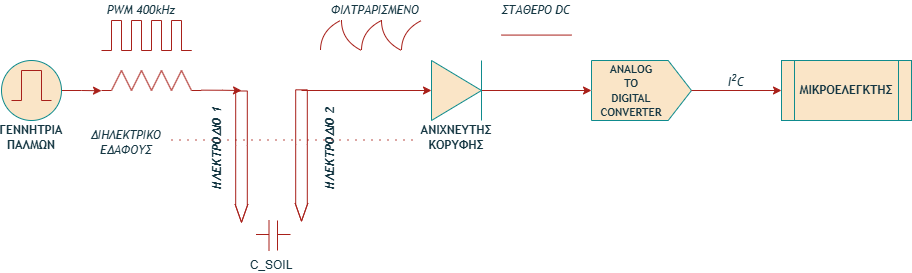

The diagram above was exported from draw.io. Its source (the exported page's mxGraphModel, read from the mxfile embedded in the PNG):
<mxGraphModel dx="968" dy="954" grid="1" gridSize="10" guides="1" tooltips="1" connect="1" arrows="1" fold="1" page="1" pageScale="1" pageWidth="1169" pageHeight="827" math="0" shadow="0">
  <root>
    <mxCell id="0" />
    <mxCell id="1" parent="0" />
    <mxCell id="E7LVuduNi1lqWZZVecND-32" edge="1" parent="1" source="E7LVuduNi1lqWZZVecND-12" style="edgeStyle=orthogonalEdgeStyle;rounded=0;orthogonalLoop=1;jettySize=auto;html=1;exitX=0.5;exitY=0;exitDx=0;exitDy=0;labelBackgroundColor=none;strokeColor=#A8201A;fontColor=default;">
      <mxGeometry relative="1" as="geometry">
        <mxPoint x="140" y="280.2413793103449" as="targetPoint" />
      </mxGeometry>
    </mxCell>
    <mxCell id="E7LVuduNi1lqWZZVecND-12" parent="1" style="ellipse;whiteSpace=wrap;html=1;direction=south;labelBackgroundColor=none;fillColor=#FAE5C7;strokeColor=#0F8B8D;fontColor=#143642;" value="" vertex="1">
      <mxGeometry height="60" width="60" x="40" y="250" as="geometry" />
    </mxCell>
    <mxCell id="E7LVuduNi1lqWZZVecND-8" edge="1" parent="1" style="endArrow=none;html=1;rounded=0;labelBackgroundColor=none;strokeColor=#A8201A;fontColor=default;" value="">
      <mxGeometry height="50" relative="1" width="50" as="geometry">
        <mxPoint x="60" y="290" as="sourcePoint" />
        <mxPoint x="60" y="260" as="targetPoint" />
      </mxGeometry>
    </mxCell>
    <mxCell id="E7LVuduNi1lqWZZVecND-9" edge="1" parent="1" style="endArrow=none;html=1;rounded=0;labelBackgroundColor=none;strokeColor=#A8201A;fontColor=default;" value="">
      <mxGeometry height="50" relative="1" width="50" as="geometry">
        <mxPoint x="80" y="290" as="sourcePoint" />
        <mxPoint x="80" y="260" as="targetPoint" />
      </mxGeometry>
    </mxCell>
    <mxCell id="E7LVuduNi1lqWZZVecND-13" edge="1" parent="1" style="endArrow=none;html=1;rounded=0;labelBackgroundColor=none;strokeColor=#A8201A;fontColor=default;" value="">
      <mxGeometry height="50" relative="1" width="50" as="geometry">
        <mxPoint x="50" y="290" as="sourcePoint" />
        <mxPoint x="60" y="290" as="targetPoint" />
      </mxGeometry>
    </mxCell>
    <mxCell id="E7LVuduNi1lqWZZVecND-14" edge="1" parent="1" style="endArrow=none;html=1;rounded=0;labelBackgroundColor=none;strokeColor=#A8201A;fontColor=default;" value="">
      <mxGeometry height="50" relative="1" width="50" as="geometry">
        <mxPoint x="60" y="260" as="sourcePoint" />
        <mxPoint x="80" y="260" as="targetPoint" />
      </mxGeometry>
    </mxCell>
    <mxCell id="E7LVuduNi1lqWZZVecND-15" edge="1" parent="1" style="endArrow=none;html=1;rounded=0;labelBackgroundColor=none;strokeColor=#A8201A;fontColor=default;" value="">
      <mxGeometry height="50" relative="1" width="50" as="geometry">
        <mxPoint x="80" y="290" as="sourcePoint" />
        <mxPoint x="90" y="290" as="targetPoint" />
      </mxGeometry>
    </mxCell>
    <mxCell id="E7LVuduNi1lqWZZVecND-17" edge="1" parent="1" style="endArrow=none;html=1;rounded=0;labelBackgroundColor=none;strokeColor=#A8201A;fontColor=default;" value="">
      <mxGeometry height="50" relative="1" width="50" as="geometry">
        <mxPoint x="160" y="260" as="sourcePoint" />
        <mxPoint x="150" y="280" as="targetPoint" />
      </mxGeometry>
    </mxCell>
    <mxCell id="E7LVuduNi1lqWZZVecND-18" edge="1" parent="1" style="endArrow=none;html=1;rounded=0;labelBackgroundColor=none;strokeColor=#A8201A;fontColor=default;" value="">
      <mxGeometry height="50" relative="1" width="50" as="geometry">
        <mxPoint x="180" y="260" as="sourcePoint" />
        <mxPoint x="170" y="280" as="targetPoint" />
      </mxGeometry>
    </mxCell>
    <mxCell id="E7LVuduNi1lqWZZVecND-19" edge="1" parent="1" style="endArrow=none;html=1;rounded=0;labelBackgroundColor=none;strokeColor=#A8201A;fontColor=default;" value="">
      <mxGeometry height="50" relative="1" width="50" as="geometry">
        <mxPoint x="160" y="260" as="sourcePoint" />
        <mxPoint x="170" y="280" as="targetPoint" />
      </mxGeometry>
    </mxCell>
    <mxCell id="E7LVuduNi1lqWZZVecND-20" edge="1" parent="1" style="endArrow=none;html=1;rounded=0;labelBackgroundColor=none;strokeColor=#A8201A;fontColor=default;" value="">
      <mxGeometry height="50" relative="1" width="50" as="geometry">
        <mxPoint x="200" y="260" as="sourcePoint" />
        <mxPoint x="210" y="280" as="targetPoint" />
      </mxGeometry>
    </mxCell>
    <mxCell id="E7LVuduNi1lqWZZVecND-21" edge="1" parent="1" style="endArrow=none;html=1;rounded=0;labelBackgroundColor=none;strokeColor=#A8201A;fontColor=default;" value="">
      <mxGeometry height="50" relative="1" width="50" as="geometry">
        <mxPoint x="200" y="260" as="sourcePoint" />
        <mxPoint x="190" y="280" as="targetPoint" />
      </mxGeometry>
    </mxCell>
    <mxCell id="E7LVuduNi1lqWZZVecND-22" edge="1" parent="1" style="endArrow=none;html=1;rounded=0;labelBackgroundColor=none;strokeColor=#A8201A;fontColor=default;" value="">
      <mxGeometry height="50" relative="1" width="50" as="geometry">
        <mxPoint x="180" y="260" as="sourcePoint" />
        <mxPoint x="190" y="280" as="targetPoint" />
      </mxGeometry>
    </mxCell>
    <mxCell id="E7LVuduNi1lqWZZVecND-23" edge="1" parent="1" style="endArrow=none;html=1;rounded=0;labelBackgroundColor=none;strokeColor=#A8201A;fontColor=default;" value="">
      <mxGeometry height="50" relative="1" width="50" as="geometry">
        <mxPoint x="220" y="260" as="sourcePoint" />
        <mxPoint x="210" y="280" as="targetPoint" />
      </mxGeometry>
    </mxCell>
    <mxCell id="E7LVuduNi1lqWZZVecND-25" edge="1" parent="1" style="endArrow=none;html=1;rounded=0;labelBackgroundColor=none;strokeColor=#A8201A;fontColor=default;" value="">
      <mxGeometry height="50" relative="1" width="50" as="geometry">
        <mxPoint x="220" y="260" as="sourcePoint" />
        <mxPoint x="230" y="280" as="targetPoint" />
      </mxGeometry>
    </mxCell>
    <mxCell id="E7LVuduNi1lqWZZVecND-29" edge="1" parent="1" style="endArrow=none;html=1;rounded=0;labelBackgroundColor=none;strokeColor=#A8201A;fontColor=default;" value="">
      <mxGeometry height="50" relative="1" width="50" as="geometry">
        <mxPoint x="140" y="280" as="sourcePoint" />
        <mxPoint x="150" y="280" as="targetPoint" />
      </mxGeometry>
    </mxCell>
    <mxCell id="E7LVuduNi1lqWZZVecND-30" edge="1" parent="1" style="endArrow=none;html=1;rounded=0;labelBackgroundColor=none;strokeColor=#A8201A;fontColor=default;" value="">
      <mxGeometry height="50" relative="1" width="50" as="geometry">
        <mxPoint x="230" y="280" as="sourcePoint" />
        <mxPoint x="240" y="280" as="targetPoint" />
      </mxGeometry>
    </mxCell>
    <mxCell id="E7LVuduNi1lqWZZVecND-33" edge="1" parent="1" style="endArrow=none;html=1;rounded=0;strokeColor=#A8201A;labelBackgroundColor=none;fontColor=default;" value="">
      <mxGeometry height="50" relative="1" width="50" as="geometry">
        <mxPoint x="160" y="240" as="sourcePoint" />
        <mxPoint x="160" y="210" as="targetPoint" />
      </mxGeometry>
    </mxCell>
    <mxCell id="E7LVuduNi1lqWZZVecND-34" edge="1" parent="1" style="endArrow=none;html=1;rounded=0;strokeColor=#A8201A;labelBackgroundColor=none;fontColor=default;" value="">
      <mxGeometry height="50" relative="1" width="50" as="geometry">
        <mxPoint x="150" y="240" as="sourcePoint" />
        <mxPoint x="150" y="210" as="targetPoint" />
      </mxGeometry>
    </mxCell>
    <mxCell id="E7LVuduNi1lqWZZVecND-36" edge="1" parent="1" style="endArrow=none;html=1;rounded=0;strokeColor=#A8201A;labelBackgroundColor=none;fontColor=default;" value="">
      <mxGeometry height="50" relative="1" width="50" as="geometry">
        <mxPoint x="170" y="240" as="sourcePoint" />
        <mxPoint x="170" y="210" as="targetPoint" />
      </mxGeometry>
    </mxCell>
    <mxCell id="E7LVuduNi1lqWZZVecND-37" edge="1" parent="1" style="endArrow=none;html=1;rounded=0;strokeColor=#A8201A;labelBackgroundColor=none;fontColor=default;" value="">
      <mxGeometry height="50" relative="1" width="50" as="geometry">
        <mxPoint x="180" y="240" as="sourcePoint" />
        <mxPoint x="180" y="210" as="targetPoint" />
      </mxGeometry>
    </mxCell>
    <mxCell id="E7LVuduNi1lqWZZVecND-38" edge="1" parent="1" style="endArrow=none;html=1;rounded=0;strokeColor=#A8201A;labelBackgroundColor=none;fontColor=default;" value="">
      <mxGeometry height="50" relative="1" width="50" as="geometry">
        <mxPoint x="190" y="240" as="sourcePoint" />
        <mxPoint x="190" y="210" as="targetPoint" />
      </mxGeometry>
    </mxCell>
    <mxCell id="E7LVuduNi1lqWZZVecND-39" edge="1" parent="1" style="endArrow=none;html=1;rounded=0;strokeColor=#A8201A;labelBackgroundColor=none;fontColor=default;" value="">
      <mxGeometry height="50" relative="1" width="50" as="geometry">
        <mxPoint x="200" y="240" as="sourcePoint" />
        <mxPoint x="200" y="210" as="targetPoint" />
      </mxGeometry>
    </mxCell>
    <mxCell id="E7LVuduNi1lqWZZVecND-40" edge="1" parent="1" style="endArrow=none;html=1;rounded=0;strokeColor=#A8201A;labelBackgroundColor=none;fontColor=default;" value="">
      <mxGeometry height="50" relative="1" width="50" as="geometry">
        <mxPoint x="210" y="240" as="sourcePoint" />
        <mxPoint x="210" y="210" as="targetPoint" />
      </mxGeometry>
    </mxCell>
    <mxCell id="E7LVuduNi1lqWZZVecND-41" edge="1" parent="1" style="endArrow=none;html=1;rounded=0;strokeColor=#A8201A;labelBackgroundColor=none;fontColor=default;" value="">
      <mxGeometry height="50" relative="1" width="50" as="geometry">
        <mxPoint x="220" y="240" as="sourcePoint" />
        <mxPoint x="220" y="210" as="targetPoint" />
      </mxGeometry>
    </mxCell>
    <mxCell id="E7LVuduNi1lqWZZVecND-42" edge="1" parent="1" style="endArrow=none;html=1;rounded=0;strokeColor=#A8201A;labelBackgroundColor=none;fontColor=default;" value="">
      <mxGeometry height="50" relative="1" width="50" as="geometry">
        <mxPoint x="150" y="210" as="sourcePoint" />
        <mxPoint x="160" y="210" as="targetPoint" />
      </mxGeometry>
    </mxCell>
    <mxCell id="E7LVuduNi1lqWZZVecND-43" edge="1" parent="1" style="endArrow=none;html=1;rounded=0;strokeColor=#A8201A;labelBackgroundColor=none;fontColor=default;" value="">
      <mxGeometry height="50" relative="1" width="50" as="geometry">
        <mxPoint x="170" y="210" as="sourcePoint" />
        <mxPoint x="180" y="210" as="targetPoint" />
      </mxGeometry>
    </mxCell>
    <mxCell id="E7LVuduNi1lqWZZVecND-44" edge="1" parent="1" style="endArrow=none;html=1;rounded=0;strokeColor=#A8201A;labelBackgroundColor=none;fontColor=default;" value="">
      <mxGeometry height="50" relative="1" width="50" as="geometry">
        <mxPoint x="190" y="210" as="sourcePoint" />
        <mxPoint x="200" y="210" as="targetPoint" />
      </mxGeometry>
    </mxCell>
    <mxCell id="E7LVuduNi1lqWZZVecND-46" edge="1" parent="1" style="endArrow=none;html=1;rounded=0;strokeColor=#A8201A;labelBackgroundColor=none;fontColor=default;" value="">
      <mxGeometry height="50" relative="1" width="50" as="geometry">
        <mxPoint x="180" y="240" as="sourcePoint" />
        <mxPoint x="190" y="240" as="targetPoint" />
      </mxGeometry>
    </mxCell>
    <mxCell id="E7LVuduNi1lqWZZVecND-47" edge="1" parent="1" style="endArrow=none;html=1;rounded=0;strokeColor=#A8201A;labelBackgroundColor=none;fontColor=default;" value="">
      <mxGeometry height="50" relative="1" width="50" as="geometry">
        <mxPoint x="200" y="240" as="sourcePoint" />
        <mxPoint x="210" y="240" as="targetPoint" />
      </mxGeometry>
    </mxCell>
    <mxCell id="E7LVuduNi1lqWZZVecND-48" edge="1" parent="1" style="endArrow=none;html=1;rounded=0;strokeColor=#A8201A;labelBackgroundColor=none;fontColor=default;" value="">
      <mxGeometry height="50" relative="1" width="50" as="geometry">
        <mxPoint x="210" y="210" as="sourcePoint" />
        <mxPoint x="220" y="210" as="targetPoint" />
      </mxGeometry>
    </mxCell>
    <mxCell id="E7LVuduNi1lqWZZVecND-49" edge="1" parent="1" style="endArrow=none;html=1;rounded=0;strokeColor=#A8201A;labelBackgroundColor=none;fontColor=default;" value="">
      <mxGeometry height="50" relative="1" width="50" as="geometry">
        <Array as="points">
          <mxPoint x="230" y="240" />
        </Array>
        <mxPoint x="220" y="240" as="sourcePoint" />
        <mxPoint x="220" y="240" as="targetPoint" />
      </mxGeometry>
    </mxCell>
    <mxCell id="E7LVuduNi1lqWZZVecND-50" edge="1" parent="1" style="endArrow=none;html=1;rounded=0;strokeColor=#A8201A;labelBackgroundColor=none;fontColor=default;" value="">
      <mxGeometry height="50" relative="1" width="50" as="geometry">
        <mxPoint x="140" y="240" as="sourcePoint" />
        <mxPoint x="150" y="240" as="targetPoint" />
      </mxGeometry>
    </mxCell>
    <mxCell id="E7LVuduNi1lqWZZVecND-51" parent="1" style="text;html=1;align=center;verticalAlign=middle;whiteSpace=wrap;rounded=0;labelBackgroundColor=none;fontColor=#143642;" value="&lt;font face=&quot;Trebuchet MS&quot;&gt;&lt;i&gt;PWM 400kHz&lt;/i&gt;&lt;/font&gt;" vertex="1">
      <mxGeometry height="20" width="120" x="120" y="190" as="geometry" />
    </mxCell>
    <mxCell id="E7LVuduNi1lqWZZVecND-53" edge="1" parent="1" style="shape=flexArrow;endArrow=classic;html=1;rounded=0;width=11.627906976744187;endSize=5.637209302325581;endWidth=0;labelBackgroundColor=none;strokeColor=#A8201A;fontColor=default;" value="">
      <mxGeometry height="50" relative="1" width="50" as="geometry">
        <Array as="points">
          <mxPoint x="280" y="335" />
        </Array>
        <mxPoint x="280" y="280" as="sourcePoint" />
        <mxPoint x="280" y="412.3333333333333" as="targetPoint" />
      </mxGeometry>
    </mxCell>
    <mxCell id="E7LVuduNi1lqWZZVecND-55" edge="1" parent="1" style="edgeStyle=orthogonalEdgeStyle;rounded=0;orthogonalLoop=1;jettySize=auto;html=1;exitX=0.5;exitY=0;exitDx=0;exitDy=0;labelBackgroundColor=none;strokeColor=#A8201A;fontColor=default;">
      <mxGeometry relative="1" as="geometry">
        <mxPoint x="240" y="279.65" as="sourcePoint" />
        <mxPoint x="280" y="280" as="targetPoint" />
      </mxGeometry>
    </mxCell>
    <mxCell id="E7LVuduNi1lqWZZVecND-56" parent="1" style="text;html=1;align=center;verticalAlign=middle;whiteSpace=wrap;rounded=0;fontStyle=3;rotation=-90;fontColor=#143642;labelBackgroundColor=none;" value="&lt;font face=&quot;Trebuchet MS&quot;&gt;ΗΛΕΚΤΡΟΔΙΟ 1&lt;/font&gt;" vertex="1">
      <mxGeometry height="30" width="105" x="202.5" y="322.5" as="geometry" />
    </mxCell>
    <mxCell id="E7LVuduNi1lqWZZVecND-57" parent="1" style="text;html=1;align=center;verticalAlign=middle;whiteSpace=wrap;rounded=0;fontStyle=3;rotation=-90;fontColor=#143642;labelBackgroundColor=none;" value="&lt;font face=&quot;Trebuchet MS&quot;&gt;ΗΛΕΚΤΡΟΔΙΟ 2&lt;/font&gt;" vertex="1">
      <mxGeometry height="30" width="106" x="316" y="322" as="geometry" />
    </mxCell>
    <mxCell id="E7LVuduNi1lqWZZVecND-58" edge="1" parent="1" style="shape=flexArrow;endArrow=classic;html=1;rounded=0;width=11.627906976744187;endSize=5.637209302325581;endWidth=0;labelBackgroundColor=none;strokeColor=#A8201A;fontColor=default;" value="">
      <mxGeometry height="50" relative="1" width="50" as="geometry">
        <Array as="points">
          <mxPoint x="340" y="333.83" />
        </Array>
        <mxPoint x="340" y="278.83" as="sourcePoint" />
        <mxPoint x="340" y="411.1633333333333" as="targetPoint" />
      </mxGeometry>
    </mxCell>
    <mxCell id="E7LVuduNi1lqWZZVecND-59" edge="1" parent="1" style="endArrow=none;dashed=1;html=1;dashPattern=1 3;strokeWidth=2;rounded=0;labelBackgroundColor=none;strokeColor=#A8201A;fontColor=default;opacity=40;" value="">
      <mxGeometry height="50" relative="1" width="50" as="geometry">
        <mxPoint x="210" y="330" as="sourcePoint" />
        <mxPoint x="454.5977151804957" y="330" as="targetPoint" />
      </mxGeometry>
    </mxCell>
    <mxCell id="E7LVuduNi1lqWZZVecND-60" parent="1" style="text;html=1;align=center;verticalAlign=middle;whiteSpace=wrap;rounded=0;labelBackgroundColor=none;fontColor=#143642;" value="&lt;i&gt;&lt;font face=&quot;Trebuchet MS&quot;&gt;ΔΙΗΛΕΚΤΡΙΚΟ ΕΔΑΦΟΥΣ&lt;/font&gt;&lt;/i&gt;" vertex="1">
      <mxGeometry height="20" width="90" x="120" y="322" as="geometry" />
    </mxCell>
    <mxCell id="E7LVuduNi1lqWZZVecND-61" edge="1" parent="1" style="endArrow=none;html=1;rounded=0;labelBackgroundColor=none;strokeColor=#A8201A;fontColor=default;" value="">
      <mxGeometry height="50" relative="1" width="50" as="geometry">
        <mxPoint x="316" y="440" as="sourcePoint" />
        <mxPoint x="316" y="410" as="targetPoint" />
      </mxGeometry>
    </mxCell>
    <mxCell id="E7LVuduNi1lqWZZVecND-62" edge="1" parent="1" style="endArrow=none;html=1;rounded=0;labelBackgroundColor=none;strokeColor=#A8201A;fontColor=default;" value="">
      <mxGeometry height="50" relative="1" width="50" as="geometry">
        <mxPoint x="307.5" y="440" as="sourcePoint" />
        <mxPoint x="307.5" y="410" as="targetPoint" />
      </mxGeometry>
    </mxCell>
    <mxCell id="E7LVuduNi1lqWZZVecND-63" edge="1" parent="1" style="endArrow=none;html=1;rounded=0;labelBackgroundColor=none;strokeColor=#A8201A;fontColor=default;" value="">
      <mxGeometry height="50" relative="1" width="50" as="geometry">
        <mxPoint x="316" y="424" as="sourcePoint" />
        <mxPoint x="329" y="424" as="targetPoint" />
      </mxGeometry>
    </mxCell>
    <mxCell id="E7LVuduNi1lqWZZVecND-64" edge="1" parent="1" style="endArrow=none;html=1;rounded=0;labelBackgroundColor=none;strokeColor=#A8201A;fontColor=default;" value="">
      <mxGeometry height="50" relative="1" width="50" as="geometry">
        <mxPoint x="294.5" y="424" as="sourcePoint" />
        <mxPoint x="307.5" y="424" as="targetPoint" />
      </mxGeometry>
    </mxCell>
    <mxCell id="E7LVuduNi1lqWZZVecND-65" parent="1" style="text;html=1;align=center;verticalAlign=middle;whiteSpace=wrap;rounded=0;fontColor=#143642;labelBackgroundColor=none;" value="C_SOIL" vertex="1">
      <mxGeometry height="10" width="60" x="280" y="450" as="geometry" />
    </mxCell>
    <mxCell id="E7LVuduNi1lqWZZVecND-67" edge="1" parent="1" style="endArrow=none;html=1;rounded=0;strokeColor=#A8201A;labelBackgroundColor=none;fontColor=default;" value="">
      <mxGeometry height="50" relative="1" width="50" as="geometry">
        <mxPoint x="160" y="240" as="sourcePoint" />
        <mxPoint x="170" y="240" as="targetPoint" />
      </mxGeometry>
    </mxCell>
    <mxCell id="E7LVuduNi1lqWZZVecND-86" edge="1" parent="1" source="E7LVuduNi1lqWZZVecND-68" style="edgeStyle=orthogonalEdgeStyle;rounded=0;orthogonalLoop=1;jettySize=auto;html=1;labelBackgroundColor=none;strokeColor=#A8201A;fontColor=default;">
      <mxGeometry relative="1" as="geometry">
        <mxPoint x="630" y="280" as="targetPoint" />
      </mxGeometry>
    </mxCell>
    <mxCell id="E7LVuduNi1lqWZZVecND-68" parent="1" style="triangle;whiteSpace=wrap;html=1;labelBackgroundColor=none;fillColor=#FAE5C7;strokeColor=#0F8B8D;fontColor=#143642;" value="" vertex="1">
      <mxGeometry height="60" width="50" x="470" y="250" as="geometry" />
    </mxCell>
    <mxCell id="E7LVuduNi1lqWZZVecND-69" parent="1" style="text;html=1;align=center;verticalAlign=middle;whiteSpace=wrap;rounded=0;labelBackgroundColor=none;fontColor=#143642;" value="&lt;font face=&quot;Trebuchet MS&quot;&gt;&lt;i&gt;ΦΙΛΤΡΑΡΙΣΜΕΝΟ&lt;/i&gt;&lt;/font&gt;" vertex="1">
      <mxGeometry height="20" width="96" x="366" y="190" as="geometry" />
    </mxCell>
    <mxCell id="E7LVuduNi1lqWZZVecND-71" edge="1" parent="1" style="endArrow=none;html=1;rounded=0;curved=1;strokeColor=#A8201A;labelBackgroundColor=none;fontColor=default;" value="">
      <mxGeometry height="50" relative="1" width="50" as="geometry">
        <Array as="points">
          <mxPoint x="400" y="220" />
          <mxPoint x="420" y="210" />
        </Array>
        <mxPoint x="400" y="240" as="sourcePoint" />
        <mxPoint x="420" y="210" as="targetPoint" />
      </mxGeometry>
    </mxCell>
    <mxCell id="E7LVuduNi1lqWZZVecND-73" edge="1" parent="1" style="endArrow=none;html=1;rounded=0;curved=1;strokeColor=#A8201A;labelBackgroundColor=none;fontColor=default;" value="">
      <mxGeometry height="50" relative="1" width="50" as="geometry">
        <Array as="points">
          <mxPoint x="380" y="230" />
        </Array>
        <mxPoint x="380" y="210" as="sourcePoint" />
        <mxPoint x="400" y="240" as="targetPoint" />
      </mxGeometry>
    </mxCell>
    <mxCell id="E7LVuduNi1lqWZZVecND-76" edge="1" parent="1" style="endArrow=none;html=1;rounded=0;curved=1;strokeColor=#A8201A;labelBackgroundColor=none;fontColor=default;" value="">
      <mxGeometry height="50" relative="1" width="50" as="geometry">
        <Array as="points">
          <mxPoint x="359" y="220" />
        </Array>
        <mxPoint x="359" y="240" as="sourcePoint" />
        <mxPoint x="379" y="210" as="targetPoint" />
      </mxGeometry>
    </mxCell>
    <mxCell id="E7LVuduNi1lqWZZVecND-77" edge="1" parent="1" style="endArrow=none;html=1;rounded=0;curved=1;strokeColor=#A8201A;labelBackgroundColor=none;fontColor=default;" value="">
      <mxGeometry height="50" relative="1" width="50" as="geometry">
        <Array as="points">
          <mxPoint x="420" y="230" />
        </Array>
        <mxPoint x="420" y="210" as="sourcePoint" />
        <mxPoint x="440" y="240" as="targetPoint" />
      </mxGeometry>
    </mxCell>
    <mxCell id="E7LVuduNi1lqWZZVecND-78" edge="1" parent="1" style="endArrow=none;html=1;rounded=0;curved=1;strokeColor=#A8201A;labelBackgroundColor=none;fontColor=default;" value="">
      <mxGeometry height="50" relative="1" width="50" as="geometry">
        <Array as="points">
          <mxPoint x="440" y="220" />
          <mxPoint x="460" y="210" />
        </Array>
        <mxPoint x="440" y="240" as="sourcePoint" />
        <mxPoint x="460" y="210" as="targetPoint" />
      </mxGeometry>
    </mxCell>
    <mxCell id="E7LVuduNi1lqWZZVecND-80" edge="1" parent="1" style="edgeStyle=orthogonalEdgeStyle;rounded=0;orthogonalLoop=1;jettySize=auto;html=1;entryX=0;entryY=0.5;entryDx=0;entryDy=0;labelBackgroundColor=none;strokeColor=#A8201A;fontColor=default;" target="E7LVuduNi1lqWZZVecND-68">
      <mxGeometry relative="1" as="geometry">
        <mxPoint x="340" y="280" as="sourcePoint" />
        <mxPoint x="440" y="280" as="targetPoint" />
      </mxGeometry>
    </mxCell>
    <mxCell id="E7LVuduNi1lqWZZVecND-81" parent="1" style="text;html=1;align=center;verticalAlign=middle;whiteSpace=wrap;rounded=0;labelBackgroundColor=none;fontColor=#143642;" value="&lt;b&gt;&lt;font face=&quot;Trebuchet MS&quot;&gt;ΑΝΙΧΝΕΥΤΗΣ ΚΟΡΥΦΗΣ&lt;/font&gt;&lt;/b&gt;" vertex="1">
      <mxGeometry height="30" width="90" x="450" y="312" as="geometry" />
    </mxCell>
    <mxCell id="E7LVuduNi1lqWZZVecND-82" edge="1" parent="1" style="endArrow=none;html=1;rounded=0;strokeColor=#A8201A;labelBackgroundColor=none;fontColor=default;" value="">
      <mxGeometry height="50" relative="1" width="50" as="geometry">
        <mxPoint x="540" y="224.58" as="sourcePoint" />
        <mxPoint x="610" y="224.58" as="targetPoint" />
      </mxGeometry>
    </mxCell>
    <mxCell id="E7LVuduNi1lqWZZVecND-83" parent="1" style="text;html=1;align=center;verticalAlign=middle;whiteSpace=wrap;rounded=0;labelBackgroundColor=none;fontColor=#143642;" value="&lt;font face=&quot;Trebuchet MS&quot;&gt;&lt;i&gt;ΣΤΑΘΕΡΟ DC&lt;/i&gt;&lt;/font&gt;" vertex="1">
      <mxGeometry height="20" width="90" x="530" y="190" as="geometry" />
    </mxCell>
    <mxCell id="E7LVuduNi1lqWZZVecND-87" parent="1" style="text;html=1;align=center;verticalAlign=middle;whiteSpace=wrap;rounded=0;labelBackgroundColor=none;fontColor=#143642;" value="&lt;font face=&quot;Trebuchet MS&quot;&gt;&lt;b&gt;ΓΕΝΝΗΤΡΙΑ ΠΑΛΜΩΝ&lt;/b&gt;&lt;/font&gt;" vertex="1">
      <mxGeometry height="30" width="60" x="40" y="312" as="geometry" />
    </mxCell>
    <mxCell id="4t0YJbSSYzA-zAIa7Lqn-1" parent="1" style="html=1;shadow=0;dashed=0;align=center;verticalAlign=middle;shape=mxgraph.arrows2.arrow;dy=0;dx=23.33;notch=0;labelBackgroundColor=none;fillColor=#FAE5C7;strokeColor=#0F8B8D;fontColor=#143642;" value="" vertex="1">
      <mxGeometry height="60" width="100" x="630" y="250" as="geometry" />
    </mxCell>
    <mxCell id="4t0YJbSSYzA-zAIa7Lqn-5" edge="1" parent="1" style="edgeStyle=orthogonalEdgeStyle;rounded=0;orthogonalLoop=1;jettySize=auto;html=1;entryX=0;entryY=0.5;entryDx=0;entryDy=0;strokeColor=#A8201A;fontColor=#143642;fillColor=#FAE5C7;" target="4t0YJbSSYzA-zAIa7Lqn-4">
      <mxGeometry relative="1" as="geometry">
        <mxPoint x="730" y="280" as="sourcePoint" />
      </mxGeometry>
    </mxCell>
    <mxCell id="4t0YJbSSYzA-zAIa7Lqn-2" parent="1" style="text;html=1;whiteSpace=wrap;strokeColor=none;fillColor=none;align=center;verticalAlign=middle;rounded=0;autosize=1;resizable=0;fontColor=#143642;" value="&lt;div align=&quot;center&quot;&gt;&lt;font style=&quot;font-size: 11px;&quot;&gt;&lt;b&gt;&lt;font face=&quot;Trebuchet MS&quot;&gt;ANALOG&lt;/font&gt;&lt;/b&gt;&lt;/font&gt;&lt;/div&gt;&lt;div align=&quot;center&quot;&gt;&lt;font style=&quot;font-size: 11px;&quot;&gt;&lt;b&gt;&lt;font face=&quot;Trebuchet MS&quot;&gt;TO&lt;/font&gt;&lt;/b&gt;&lt;/font&gt;&lt;/div&gt;&lt;div align=&quot;center&quot;&gt;&lt;font style=&quot;font-size: 11px;&quot;&gt;&lt;b&gt;&lt;font face=&quot;Trebuchet MS&quot;&gt;DIGITAL&lt;br&gt;CONVERTER&lt;br&gt;&lt;/font&gt;&lt;/b&gt;&lt;/font&gt;&lt;/div&gt;" vertex="1">
      <mxGeometry height="70" width="80" x="630" y="245" as="geometry" />
    </mxCell>
    <mxCell id="4t0YJbSSYzA-zAIa7Lqn-3" edge="1" parent="1" style="endArrow=none;html=1;rounded=0;strokeColor=#0F8B8D;fontColor=#143642;fillColor=#FAE5C7;" value="">
      <mxGeometry height="50" relative="1" width="50" as="geometry">
        <mxPoint x="520" y="310" as="sourcePoint" />
        <mxPoint x="520" y="250" as="targetPoint" />
      </mxGeometry>
    </mxCell>
    <mxCell id="4t0YJbSSYzA-zAIa7Lqn-4" parent="1" style="shape=process;whiteSpace=wrap;html=1;backgroundOutline=1;strokeColor=#0F8B8D;fontColor=#143642;fillColor=#FAE5C7;" value="&lt;b&gt;&lt;font face=&quot;Trebuchet MS&quot;&gt;ΜΙΚΡΟΕΛΕΓΚΤΗΣ&lt;/font&gt;&lt;/b&gt;" vertex="1">
      <mxGeometry height="60" width="130" x="820" y="250" as="geometry" />
    </mxCell>
    <mxCell id="4t0YJbSSYzA-zAIa7Lqn-6" parent="1" style="text;html=1;align=center;verticalAlign=middle;whiteSpace=wrap;rounded=0;labelBackgroundColor=none;fontColor=#143642;" value="&lt;font face=&quot;Trebuchet MS&quot;&gt;&lt;i&gt;I&lt;sup&gt;2&lt;/sup&gt;C&lt;/i&gt;&lt;/font&gt;" vertex="1">
      <mxGeometry height="20" width="90" x="730" y="260" as="geometry" />
    </mxCell>
  </root>
</mxGraphModel>